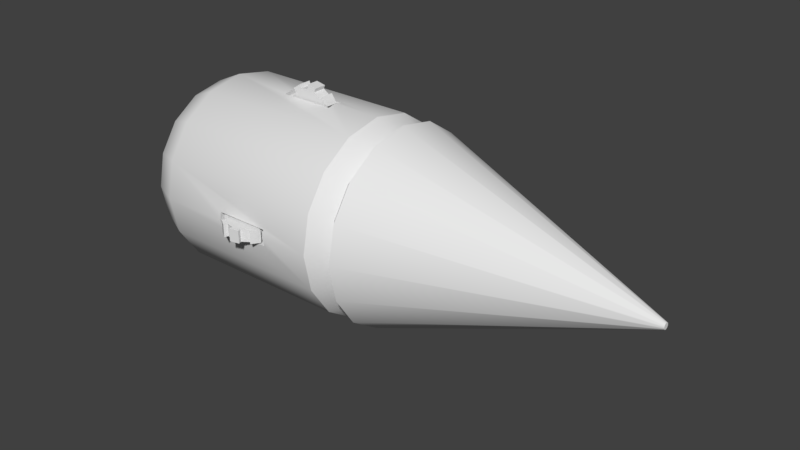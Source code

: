 # Source: Bore.blend  (saved by Blender 2.77.0; exported with 4.5.12 LTS)
import bpy
from mathutils import Matrix  # noqa: F401  (used for matrix-valued properties, if any)

bpy.ops.wm.read_factory_settings(use_empty=True)
scene = bpy.context.scene
scene.name = 'Scene'

# ---- collections
col_collection_1 = bpy.data.collections.new('Collection 1'); scene.collection.children.link(col_collection_1)

# ---- node groups
ng_auto_smooth = bpy.data.node_groups.new('Auto Smooth', 'GeometryNodeTree')
_s = ng_auto_smooth.interface.new_socket(name='Geometry', in_out='OUTPUT', socket_type='NodeSocketGeometry')
_s = ng_auto_smooth.interface.new_socket(name='Geometry', in_out='INPUT', socket_type='NodeSocketGeometry')
_s = ng_auto_smooth.interface.new_socket(name='Angle', in_out='INPUT', socket_type='NodeSocketFloat')
_s.subtype = 'ANGLE'
_s.min_value = 0.0
_s.max_value = 3.142
ng_auto_smooth.is_modifier = True
_N = ng_auto_smooth.nodes; _L = ng_auto_smooth.links
n0 = _N.new('NodeGroupOutput'); n0.name = 'Group Output'; n0.location = (480, -100)
n1 = _N.new('NodeGroupInput'); n1.name = 'Group Input'; n1.location = (-420, -300)
n2 = _N.new('NodeGroupInput'); n2.name = 'Group Input.001'; n2.location = (-60, -100)
n3 = _N.new('GeometryNodeSetShadeSmooth'); n3.name = 'Set Shade Smooth'; n3.location = (120, -100)
n3.domain = 'EDGE'
n4 = _N.new('GeometryNodeSetShadeSmooth'); n4.name = 'Set Shade Smooth.001'; n4.location = (300, -100)
n5 = _N.new('GeometryNodeInputMeshEdgeAngle'); n5.name = 'Edge Angle'; n5.location = (-420, -220)
n6 = _N.new('GeometryNodeInputEdgeSmooth'); n6.name = 'Is Edge Smooth'; n6.location = (-60, -160)
n7 = _N.new('GeometryNodeInputShadeSmooth'); n7.name = 'Is Face Smooth'; n7.location = (-240, -340)
n8 = _N.new('FunctionNodeBooleanMath'); n8.name = 'Boolean Math'; n8.location = (-60, -220)
n9 = _N.new('FunctionNodeCompare'); n9.name = 'Compare'; n9.location = (-240, -180)
n9.operation = 'LESS_EQUAL'
_L.new(n5.outputs[0], n9.inputs[0])
_L.new(n4.outputs[0], n0.inputs[0])
_L.new(n1.outputs[1], n9.inputs[1])
_L.new(n9.outputs[0], n8.inputs[0])
_L.new(n7.outputs[0], n8.inputs[1])
_L.new(n2.outputs[0], n3.inputs[0])
_L.new(n6.outputs[0], n3.inputs[1])
_L.new(n3.outputs[0], n4.inputs[0])
_L.new(n8.outputs[0], n3.inputs[2])
n0.is_active_output = True

# ---- world
world_world = bpy.data.worlds.new('World'); scene.world = world_world
world_world.color = (0.05088, 0.05088, 0.05088)
world_world.use_sun_shadow = False
world_world.sun_shadow_jitter_overblur = 0.0
world_world.cycles.sampling_method = 'MANUAL'

# ---- meshes
me_cube_001 = bpy.data.meshes.new('Cube.001')
me_cube_001.from_pydata([(1.357, -0.08448, 0.7567), (1.106, 0.04929, 0.7567), (1.106, 0.04929, 1.041), (1.376, -0.04929, 0.7567), (1.125, 0.08448, 0.7567), (1.125, 0.08448, 1.041), (1.376, 0.7567, 0.04929), (1.106, 1.041, -0.04929), (1.106, 0.7567, -0.04929), (1.357, 0.7567, 0.08448), (1.357, 0.08448, -0.7567), (1.106, -0.04929, -0.7567), (1.106, -0.04929, -1.041), (1.376, 0.04929, -0.7567), (1.125, -0.08448, -0.7567), (1.125, -0.08448, -1.041), (1.357, 0.08448, -0.8988), (1.376, 0.04929, -0.8988), (1.231, 0.0176, -1.041), (1.25, -0.0176, -1.041), (1.25, -1.041, 0.0176), (1.231, -1.041, -0.0176), (1.376, -0.8988, -0.04929), (1.357, -0.8988, -0.08448), (1.125, -1.041, 0.08448), (1.125, -0.7567, 0.08448), (1.376, -0.7567, -0.04929), (1.106, -1.041, 0.04929), (1.106, -0.7567, 0.04929), (1.357, -0.7567, -0.08448), (1.357, -0.08448, 0.8988), (1.376, -0.04929, 0.8988), (1.231, -0.0176, 1.041), (1.25, 0.0176, 1.041), (1.125, 0.7567, -0.08448), (1.125, 1.041, -0.08448), (1.357, 0.8988, 0.08448), (1.376, 0.8988, 0.04929), (1.231, 1.041, 0.0176), (1.25, 1.041, -0.0176)], [], [(32, 2, 1, 0, 30), (31, 30, 0, 3), (4, 3, 0, 1), (33, 5, 2, 32), (38, 7, 8, 9, 36), (14, 13, 10, 11), (19, 15, 12, 18), (7, 35, 34, 8), (39, 35, 7, 38), (34, 6, 9, 8), (18, 12, 11, 10, 16), (12, 15, 14, 11), (27, 24, 25, 28), (19, 17, 13, 14, 15), (17, 16, 10, 13), (19, 18, 16, 17), (20, 21, 23, 22), (22, 23, 29, 26), (21, 27, 28, 29, 23), (20, 22, 26, 25, 24), (20, 24, 27, 21), (25, 26, 29, 28), (33, 32, 30, 31), (33, 31, 3, 4, 5), (2, 5, 4, 1), (39, 37, 6, 34, 35), (37, 36, 9, 6), (39, 38, 36, 37)])
me_cube_001.polygons.foreach_set('use_smooth', [True] * 28)
me_cube_001.use_remesh_preserve_volume = False
me_cube_001.use_remesh_preserve_attributes = False
me_cube_001.use_mirror_vertex_groups = False
me_cube_001.update()
me_cylinder_001 = bpy.data.meshes.new('Cylinder.001')
me_cylinder_001.from_pydata([(1.096, 0.9955, 1.92e-07), (1.096, 0.9197, -0.381), (1.096, 0.7039, -0.7039), (1.096, 0.381, -0.9197), (1.096, -4.395e-08, -0.9955), (1.096, -0.381, -0.9197), (1.096, -0.7039, -0.7039), (1.096, -0.9197, -0.381), (1.096, -0.9955, 7.337e-08), (1.096, -0.9197, 0.381), (1.096, -0.7039, 0.7039), (1.096, -0.381, 0.9197), (1.096, 1.143e-08, 0.9955), (1.096, 0.381, 0.9197), (1.096, 0.7039, 0.7039), (1.096, 0.9197, 0.381), (3.773, 0.03148, 2.239e-07), (3.773, 0.02909, -0.01205), (3.773, 0.02226, -0.02226), (3.773, 0.01205, -0.02909), (3.773, 1.665e-08, -0.03148), (3.773, -0.01205, -0.02909), (3.773, -0.02226, -0.02226), (3.773, -0.02909, -0.01205), (3.773, -0.03148, 2.201e-07), (3.773, -0.02909, 0.01205), (3.773, -0.02226, 0.02226), (3.773, -0.01205, 0.02909), (3.773, 1.84e-08, 0.03148), (3.773, 0.01205, 0.02909), (3.773, 0.02226, 0.02226), (3.773, 0.02909, 0.01205)], [], [(3, 2, 18, 19), (0, 1, 2, 3, 4, 5, 6, 7, 8, 9, 10, 11, 12, 13, 14, 15), (17, 16, 31, 30, 29, 28, 27, 26, 25, 24, 23, 22, 21, 20, 19, 18), (11, 10, 26, 27), (4, 3, 19, 20), (12, 11, 27, 28), (5, 4, 20, 21), (13, 12, 28, 29), (6, 5, 21, 22), (14, 13, 29, 30), (7, 6, 22, 23), (15, 14, 30, 31), (8, 7, 23, 24), (1, 0, 16, 17), (0, 15, 31, 16), (9, 8, 24, 25), (2, 1, 17, 18), (10, 9, 25, 26)])
me_cylinder_001.polygons.foreach_set('use_smooth', [True] * 18)
me_cylinder_001.use_remesh_preserve_volume = False
me_cylinder_001.use_remesh_preserve_attributes = False
me_cylinder_001.use_mirror_vertex_groups = False
me_cylinder_001.update()
me_cylinder = bpy.data.meshes.new('Cylinder')
me_cylinder.from_pydata([(0.0, 0.06493, 1.099), (0.0, -0.06493, 1.099), (0.08433, 0.06493, 1.082), (0.08433, -0.06493, 1.082), (0.1558, 0.06493, 1.034), (0.1558, -0.06493, 1.034), (0.2036, 0.06493, 0.9626), (0.2036, -0.06493, 0.9626), (0.2204, 0.06493, 0.8782), (0.2204, -0.06493, 0.8782), (0.2036, 0.06493, 0.7939), (0.2036, -0.06493, 0.7939), (0.1558, 0.06493, 0.7224), (0.1558, -0.06493, 0.7224), (0.08433, 0.06493, 0.6746), (0.08433, -0.06493, 0.6746), (3.328e-08, 0.06493, 0.6579), (3.328e-08, -0.06493, 0.6579), (-0.08433, 0.06493, 0.6746), (-0.08433, -0.06493, 0.6746), (-0.1558, 0.06493, 0.7224), (-0.1558, -0.06493, 0.7224), (-0.2036, 0.06493, 0.7939), (-0.2036, -0.06493, 0.7939), (-0.2204, 0.06493, 0.8782), (-0.2204, -0.06493, 0.8782), (-0.2036, 0.06493, 0.9626), (-0.2036, -0.06493, 0.9626), (-0.1558, 0.06493, 1.034), (-0.1558, -0.06493, 1.034), (-0.08433, 0.06493, 1.082), (-0.08433, -0.06493, 1.082), (0.0, 0.06493, 1.139), (0.09967, 0.06493, 1.119), (0.09967, -0.06493, 1.119), (0.0, -0.06493, 1.139), (0.1842, -0.06493, 1.062), (0.1842, 0.06493, 1.062), (0.2406, 0.06493, 0.9779), (0.2406, -0.06493, 0.9779), (0.2604, -0.06493, 0.8782), (0.2604, 0.06493, 0.8782), (0.2406, 0.06493, 0.7786), (0.2406, -0.06493, 0.7786), (0.1842, -0.06493, 0.6941), (0.1842, 0.06493, 0.6941), (0.09967, 0.06493, 0.6376), (0.09967, -0.06493, 0.6376), (3.933e-08, -0.06493, 0.6178), (3.933e-08, 0.06493, 0.6178), (-0.09967, 0.06493, 0.6376), (-0.09967, -0.06493, 0.6376), (-0.1842, -0.06493, 0.6941), (-0.1842, 0.06493, 0.6941), (-0.2406, 0.06493, 0.7786), (-0.2406, -0.06493, 0.7786), (-0.2604, -0.06493, 0.8782), (-0.2604, 0.06493, 0.8782), (-0.2406, 0.06493, 0.9779), (-0.2406, -0.06493, 0.9779), (-0.1842, -0.06493, 1.062), (-0.1842, 0.06493, 1.062), (-0.09967, 0.06493, 1.119), (-0.09967, -0.06493, 1.119), (0.0, 0.06493, -1.099), (0.0, -0.06493, -1.099), (0.08433, 0.06493, -1.082), (0.08433, -0.06493, -1.082), (0.1558, 0.06493, -1.034), (0.1558, -0.06493, -1.034), (0.2036, 0.06493, -0.9626), (0.2036, -0.06493, -0.9626), (0.2204, 0.06493, -0.8782), (0.2204, -0.06493, -0.8782), (0.2036, 0.06493, -0.7939), (0.2036, -0.06493, -0.7939), (0.1558, 0.06493, -0.7224), (0.1558, -0.06493, -0.7224), (0.08433, 0.06493, -0.6746), (0.08433, -0.06493, -0.6746), (3.328e-08, 0.06493, -0.6579), (3.328e-08, -0.06493, -0.6579), (-0.08433, 0.06493, -0.6746), (-0.08433, -0.06493, -0.6746), (-0.1558, 0.06493, -0.7224), (-0.1558, -0.06493, -0.7224), (-0.2036, 0.06493, -0.7939), (-0.2036, -0.06493, -0.7939), (-0.2204, 0.06493, -0.8782), (-0.2204, -0.06493, -0.8782), (-0.2036, 0.06493, -0.9626), (-0.2036, -0.06493, -0.9626), (-0.1558, 0.06493, -1.034), (-0.1558, -0.06493, -1.034), (-0.08433, 0.06493, -1.082), (-0.08433, -0.06493, -1.082), (0.0, 0.06493, -1.139), (0.09967, 0.06493, -1.119), (0.09967, -0.06493, -1.119), (0.0, -0.06493, -1.139), (0.1842, -0.06493, -1.062), (0.1842, 0.06493, -1.062), (0.2406, 0.06493, -0.9779), (0.2406, -0.06493, -0.9779), (0.2604, -0.06493, -0.8782), (0.2604, 0.06493, -0.8782), (0.2406, 0.06493, -0.7786), (0.2406, -0.06493, -0.7786), (0.1842, -0.06493, -0.6941), (0.1842, 0.06493, -0.6941), (0.09967, 0.06493, -0.6376), (0.09967, -0.06493, -0.6376), (3.933e-08, -0.06493, -0.6178), (3.933e-08, 0.06493, -0.6178), (-0.09967, 0.06493, -0.6376), (-0.09967, -0.06493, -0.6376), (-0.1842, -0.06493, -0.6941), (-0.1842, 0.06493, -0.6941), (-0.2406, 0.06493, -0.7786), (-0.2406, -0.06493, -0.7786), (-0.2604, -0.06493, -0.8782), (-0.2604, 0.06493, -0.8782), (-0.2406, 0.06493, -0.9779), (-0.2406, -0.06493, -0.9779), (-0.1842, -0.06493, -1.062), (-0.1842, 0.06493, -1.062), (-0.09967, 0.06493, -1.119), (-0.09967, -0.06493, -1.119), (0.0, 1.099, -0.06493), (0.0, 1.099, 0.06493), (0.08433, 1.082, -0.06493), (0.08433, 1.082, 0.06493), (0.1558, 1.034, -0.06493), (0.1558, 1.034, 0.06493), (0.2036, 0.9626, -0.06493), (0.2036, 0.9626, 0.06493), (0.2204, 0.8782, -0.06493), (0.2204, 0.8782, 0.06493), (0.2036, 0.7939, -0.06493), (0.2036, 0.7939, 0.06493), (0.1558, 0.7224, -0.06493), (0.1558, 0.7224, 0.06493), (0.08433, 0.6746, -0.06493), (0.08433, 0.6746, 0.06493), (3.328e-08, 0.6579, -0.06493), (3.328e-08, 0.6579, 0.06493), (-0.08433, 0.6746, -0.06493), (-0.08433, 0.6746, 0.06493), (-0.1558, 0.7224, -0.06493), (-0.1558, 0.7224, 0.06493), (-0.2036, 0.7939, -0.06493), (-0.2036, 0.7939, 0.06493), (-0.2204, 0.8782, -0.06493), (-0.2204, 0.8782, 0.06493), (-0.2036, 0.9626, -0.06493), (-0.2036, 0.9626, 0.06493), (-0.1558, 1.034, -0.06493), (-0.1558, 1.034, 0.06493), (-0.08433, 1.082, -0.06493), (-0.08433, 1.082, 0.06493), (0.0, 1.139, -0.06493), (0.09967, 1.119, -0.06493), (0.09967, 1.119, 0.06493), (0.0, 1.139, 0.06493), (0.1842, 1.062, 0.06493), (0.1842, 1.062, -0.06493), (0.2406, 0.9779, -0.06493), (0.2406, 0.9779, 0.06493), (0.2604, 0.8782, 0.06493), (0.2604, 0.8782, -0.06493), (0.2406, 0.7786, -0.06493), (0.2406, 0.7786, 0.06493), (0.1842, 0.6941, 0.06493), (0.1842, 0.6941, -0.06493), (0.09967, 0.6376, -0.06493), (0.09967, 0.6376, 0.06493), (3.933e-08, 0.6178, 0.06493), (3.933e-08, 0.6178, -0.06493), (-0.09967, 0.6376, -0.06493), (-0.09967, 0.6376, 0.06493), (-0.1842, 0.6941, 0.06493), (-0.1842, 0.6941, -0.06493), (-0.2406, 0.7786, -0.06493), (-0.2406, 0.7786, 0.06493), (-0.2604, 0.8782, 0.06493), (-0.2604, 0.8782, -0.06493), (-0.2406, 0.9779, -0.06493), (-0.2406, 0.9779, 0.06493), (-0.1842, 1.062, 0.06493), (-0.1842, 1.062, -0.06493), (-0.09967, 1.119, -0.06493), (-0.09967, 1.119, 0.06493), (0.0, -1.099, -0.06493), (0.0, -1.099, 0.06493), (0.08433, -1.082, -0.06493), (0.08433, -1.082, 0.06493), (0.1558, -1.034, -0.06493), (0.1558, -1.034, 0.06493), (0.2036, -0.9626, -0.06493), (0.2036, -0.9626, 0.06493), (0.2204, -0.8782, -0.06493), (0.2204, -0.8782, 0.06493), (0.2036, -0.7939, -0.06493), (0.2036, -0.7939, 0.06493), (0.1558, -0.7224, -0.06493), (0.1558, -0.7224, 0.06493), (0.08433, -0.6746, -0.06493), (0.08433, -0.6746, 0.06493), (3.328e-08, -0.6579, -0.06493), (3.328e-08, -0.6579, 0.06493), (-0.08433, -0.6746, -0.06493), (-0.08433, -0.6746, 0.06493), (-0.1558, -0.7224, -0.06493), (-0.1558, -0.7224, 0.06493), (-0.2036, -0.7939, -0.06493), (-0.2036, -0.7939, 0.06493), (-0.2204, -0.8782, -0.06493), (-0.2204, -0.8782, 0.06493), (-0.2036, -0.9626, -0.06493), (-0.2036, -0.9626, 0.06493), (-0.1558, -1.034, -0.06493), (-0.1558, -1.034, 0.06493), (-0.08433, -1.082, -0.06493), (-0.08433, -1.082, 0.06493), (0.0, -1.139, -0.06493), (0.09967, -1.119, -0.06493), (0.09967, -1.119, 0.06493), (0.0, -1.139, 0.06493), (0.1842, -1.062, 0.06493), (0.1842, -1.062, -0.06493), (0.2406, -0.9779, -0.06493), (0.2406, -0.9779, 0.06493), (0.2604, -0.8782, 0.06493), (0.2604, -0.8782, -0.06493), (0.2406, -0.7786, -0.06493), (0.2406, -0.7786, 0.06493), (0.1842, -0.6941, 0.06493), (0.1842, -0.6941, -0.06493), (0.09967, -0.6376, -0.06493), (0.09967, -0.6376, 0.06493), (3.933e-08, -0.6178, 0.06493), (3.933e-08, -0.6178, -0.06493), (-0.09967, -0.6376, -0.06493), (-0.09967, -0.6376, 0.06493), (-0.1842, -0.6941, 0.06493), (-0.1842, -0.6941, -0.06493), (-0.2406, -0.7786, -0.06493), (-0.2406, -0.7786, 0.06493), (-0.2604, -0.8782, 0.06493), (-0.2604, -0.8782, -0.06493), (-0.2406, -0.9779, -0.06493), (-0.2406, -0.9779, 0.06493), (-0.1842, -1.062, 0.06493), (-0.1842, -1.062, -0.06493), (-0.09967, -1.119, -0.06493), (-0.09967, -1.119, 0.06493), (0.7971, 1.0, 1.607e-07), (1.0, 0.8797, 1.86e-07), (1.0, 0.8128, -0.3367), (0.7971, 0.9239, -0.3827), (-1.0, 1.0, 0.0), (-0.2808, 1.0, 6.431e-08), (-0.2808, 0.9836, -0.08242), (0.2808, 0.9836, -0.08242), (0.2808, 1.0, 1.145e-07), (-1.0, 0.9239, -0.3827), (0.7971, 0.9239, 0.3827), (1.0, 0.8128, 0.3367), (1.0, 0.6807, 1.503e-07), (1.0, 0.6289, -0.2605), (1.0, 0.6221, -0.6221), (0.7971, 0.7071, -0.7071), (-1.298, 0.7979, -0.3305), (-1.298, 0.8637, -1.412e-08), (-1.0, 0.9239, 0.3827), (0.2808, 0.9836, 0.08242), (-0.2808, 0.9836, 0.08242), (-1.0, 0.7071, -0.7071), (0.7971, 0.7071, 0.7071), (1.0, 0.6221, 0.6221), (1.0, 0.6289, 0.2605), (1.0, 0.4813, -0.4813), (1.096, 0.6807, 1.555e-07), (1.096, 0.6289, -0.2605), (1.0, 0.3367, -0.8128), (0.7971, 0.3827, -0.9239), (-1.298, 0.7979, 0.3305), (-1.298, 0.6107, -0.6107), (-1.585, 0.4343, -0.1799), (-1.585, 0.4701, -2.333e-08), (-1.0, 0.7071, 0.7071), (-1.0, 0.3827, -0.9239), (0.7971, 0.3827, 0.9239), (1.0, 0.3367, 0.8128), (1.0, 0.4813, 0.4813), (1.096, 0.6289, 0.2605), (1.0, 0.2605, -0.6289), (1.096, 0.4813, -0.4813), (1.096, 0.4813, 0.4813), (1.096, 0.2605, 0.6289), (1.096, 6.641e-09, 0.6807), (1.096, -0.2605, 0.6289), (1.096, -0.4813, 0.4813), (1.096, -0.6289, 0.2605), (1.096, -0.6807, 7.432e-08), (1.096, -0.6289, -0.2605), (1.096, -0.4813, -0.4813), (1.096, -0.2605, -0.6289), (1.096, -3.123e-08, -0.6807), (1.096, 0.2605, -0.6289), (1.0, -3.845e-08, -0.8797), (0.7971, -4.371e-08, -1.0), (-1.298, 0.6107, 0.6107), (-1.585, 0.4343, 0.1799), (-1.298, 0.3305, -0.7979), (-1.585, 0.3324, -0.3324), (-1.651, 0.1278, -0.05293), (-1.651, 0.1383, -4.086e-08), (-1.0, 0.3827, 0.9239), (0.2808, -4.371e-08, -1.0), (0.2808, 0.08242, -0.9836), (-0.2808, 0.08242, -0.9836), (-0.2808, -4.371e-08, -1.0), (-1.0, -4.371e-08, -1.0), (0.7971, 1.192e-08, 1.0), (1.0, 1.049e-08, 0.8797), (1.0, 0.2605, 0.6289), (1.0, -2.618e-08, -0.6807), (1.0, 1.169e-08, 0.6807), (1.0, -0.2605, 0.6289), (1.0, -0.4813, 0.4813), (1.0, -0.6289, 0.2605), (1.0, -0.6807, 6.912e-08), (1.0, -0.6289, -0.2605), (1.0, -0.4813, -0.4813), (1.0, -0.2605, -0.6289), (1.0, -0.3367, -0.8128), (0.7971, -0.3827, -0.9239), (-1.298, 0.3305, 0.7979), (-1.585, 0.3324, 0.3324), (-1.651, 0.1278, 0.05293), (-1.298, -4.526e-08, -0.8637), (-1.585, 0.1799, -0.4343), (-1.651, 0.09779, -0.09779), (-1.651, 0.05293, -0.1278), (-1.651, -6.525e-09, -0.1383), (-1.651, -0.05293, -0.1278), (-1.651, -0.09779, -0.09779), (-1.651, -0.1278, -0.05293), (-1.651, -0.1383, -5.734e-08), (-1.651, -0.1278, 0.05293), (-1.651, -0.09779, 0.09779), (-1.651, -0.05293, 0.1278), (-1.651, 1.17e-09, 0.1383), (-1.651, 0.05293, 0.1278), (-1.651, 0.09779, 0.09779), (-1.0, 1.192e-08, 1.0), (-0.2808, 1.192e-08, 1.0), (-0.2808, 0.08242, 0.9836), (0.2808, 0.08242, 0.9836), (0.2808, 1.192e-08, 1.0), (-0.2808, -0.08242, -0.9836), (0.2808, -0.08242, -0.9836), (-1.0, -0.3827, -0.9239), (0.7971, -0.3827, 0.9239), (1.0, -0.3367, 0.8128), (1.0, -0.6221, 0.6221), (1.0, -0.8128, 0.3367), (1.0, -0.8797, 8.111e-08), (1.0, -0.8128, -0.3367), (1.0, -0.6221, -0.6221), (0.7971, -0.7071, -0.7071), (-1.298, 2.792e-09, 0.8637), (-1.585, 0.1799, 0.4343), (-1.298, -0.3305, -0.7979), (-1.585, -3.302e-08, -0.4701), (-1.585, -0.1799, -0.4343), (-1.585, -0.3324, -0.3324), (-1.585, -0.4343, -0.1799), (-1.585, -0.4701, -7.938e-08), (-1.585, -0.4343, 0.1799), (-1.585, -0.3324, 0.3324), (-1.585, -0.1799, 0.4343), (-1.585, -6.867e-09, 0.4701), (-1.0, -0.3827, 0.9239), (0.2808, -0.08242, 0.9836), (-0.2808, -0.08242, 0.9836), (-1.0, -0.7071, -0.7071), (0.7971, -0.7071, 0.7071), (0.7971, -0.9239, 0.3827), (0.7971, -1.0, 4.146e-08), (0.7971, -0.9239, -0.3827), (-1.298, -0.3305, 0.7979), (-1.298, -0.6107, -0.6107), (-1.298, -0.7979, -0.3305), (-1.298, -0.8637, -1.171e-07), (-1.298, -0.7979, 0.3305), (-1.298, -0.6107, 0.6107), (-1.0, -0.7071, 0.7071), (-1.0, -0.9239, -0.3827), (-1.0, -0.9239, 0.3827), (-1.0, -1.0, -1.192e-07), (-0.2808, -1.0, -5.49e-08), (-0.2808, -0.9836, 0.08242), (0.2808, -0.9836, 0.08242), (0.2808, -1.0, -4.701e-09), (0.2808, -0.9836, -0.08242), (-0.2808, -0.9836, -0.08242), (-0.2808, -0.08242, 0.7491), (-0.2808, 0.08242, 0.7491), (0.2808, -0.08242, 0.7491), (0.2808, 0.08242, 0.7491), (-0.2808, -0.08242, -0.7491), (-0.2808, 0.08242, -0.7491), (0.2808, -0.08242, -0.7491), (0.2808, 0.08242, -0.7491), (-0.2808, 0.7491, 0.08242), (-0.2808, 0.7491, -0.08242), (0.2808, 0.7491, 0.08242), (0.2808, 0.7491, -0.08242), (-0.2808, -0.7491, 0.08242), (-0.2808, -0.7491, -0.08242), (0.2808, -0.7491, 0.08242), (0.2808, -0.7491, -0.08242)], [], [(20, 21, 52, 53), (2, 3, 5, 4), (3, 2, 33, 34), (6, 7, 9, 8), (30, 28, 61, 62), (10, 11, 13, 12), (0, 1, 35, 32), (14, 15, 17, 16), (28, 29, 60, 61), (18, 19, 21, 20), (11, 10, 42, 43), (22, 23, 25, 24), (1, 3, 34, 35), (26, 27, 29, 28), (3, 1, 31, 29, 27, 25, 23, 21, 19, 17, 15, 13, 11, 9, 7, 5), (9, 11, 43, 40), (30, 31, 1, 0), (0, 2, 4, 6, 8, 10, 12, 14, 16, 18, 20, 22, 24, 26, 28, 30), (32, 35, 34, 33), (37, 36, 39, 38), (41, 40, 43, 42), (45, 44, 47, 46), (49, 48, 51, 50), (53, 52, 55, 54), (57, 56, 59, 58), (61, 60, 63, 62), (29, 31, 63, 60), (22, 20, 53, 54), (12, 13, 44, 45), (31, 30, 62, 63), (21, 23, 55, 52), (14, 12, 45, 46), (4, 5, 36, 37), (23, 22, 54, 55), (13, 15, 47, 44), (6, 4, 37, 38), (15, 14, 46, 47), (5, 7, 39, 36), (7, 6, 38, 39), (24, 25, 56, 57), (26, 24, 57, 58), (16, 17, 48, 49), (25, 27, 59, 56), (18, 16, 49, 50), (8, 9, 40, 41), (27, 26, 58, 59), (17, 19, 51, 48), (10, 8, 41, 42), (2, 0, 32, 33), (19, 18, 50, 51), (84, 117, 116, 85), (66, 68, 69, 67), (67, 98, 97, 66), (70, 72, 73, 71), (94, 126, 125, 92), (74, 76, 77, 75), (64, 96, 99, 65), (78, 80, 81, 79), (92, 125, 124, 93), (82, 84, 85, 83), (75, 107, 106, 74), (86, 88, 89, 87), (65, 99, 98, 67), (90, 92, 93, 91), (67, 69, 71, 73, 75, 77, 79, 81, 83, 85, 87, 89, 91, 93, 95, 65), (73, 104, 107, 75), (94, 64, 65, 95), (64, 94, 92, 90, 88, 86, 84, 82, 80, 78, 76, 74, 72, 70, 68, 66), (96, 97, 98, 99), (101, 102, 103, 100), (105, 106, 107, 104), (109, 110, 111, 108), (113, 114, 115, 112), (117, 118, 119, 116), (121, 122, 123, 120), (125, 126, 127, 124), (93, 124, 127, 95), (86, 118, 117, 84), (76, 109, 108, 77), (95, 127, 126, 94), (85, 116, 119, 87), (78, 110, 109, 76), (68, 101, 100, 69), (87, 119, 118, 86), (77, 108, 111, 79), (70, 102, 101, 68), (79, 111, 110, 78), (69, 100, 103, 71), (71, 103, 102, 70), (88, 121, 120, 89), (90, 122, 121, 88), (80, 113, 112, 81), (89, 120, 123, 91), (82, 114, 113, 80), (72, 105, 104, 73), (91, 123, 122, 90), (81, 112, 115, 83), (74, 106, 105, 72), (66, 97, 96, 64), (83, 115, 114, 82), (148, 149, 180, 181), (130, 131, 133, 132), (131, 130, 161, 162), (134, 135, 137, 136), (158, 156, 189, 190), (138, 139, 141, 140), (128, 129, 163, 160), (142, 143, 145, 144), (156, 157, 188, 189), (146, 147, 149, 148), (139, 138, 170, 171), (150, 151, 153, 152), (129, 131, 162, 163), (154, 155, 157, 156), (131, 129, 159, 157, 155, 153, 151, 149, 147, 145, 143, 141, 139, 137, 135, 133), (137, 139, 171, 168), (158, 159, 129, 128), (128, 130, 132, 134, 136, 138, 140, 142, 144, 146, 148, 150, 152, 154, 156, 158), (160, 163, 162, 161), (165, 164, 167, 166), (169, 168, 171, 170), (173, 172, 175, 174), (177, 176, 179, 178), (181, 180, 183, 182), (185, 184, 187, 186), (189, 188, 191, 190), (157, 159, 191, 188), (150, 148, 181, 182), (140, 141, 172, 173), (159, 158, 190, 191), (149, 151, 183, 180), (142, 140, 173, 174), (132, 133, 164, 165), (151, 150, 182, 183), (141, 143, 175, 172), (134, 132, 165, 166), (143, 142, 174, 175), (133, 135, 167, 164), (135, 134, 166, 167), (152, 153, 184, 185), (154, 152, 185, 186), (144, 145, 176, 177), (153, 155, 187, 184), (146, 144, 177, 178), (136, 137, 168, 169), (155, 154, 186, 187), (145, 147, 179, 176), (138, 136, 169, 170), (130, 128, 160, 161), (147, 146, 178, 179), (212, 245, 244, 213), (194, 196, 197, 195), (195, 226, 225, 194), (198, 200, 201, 199), (222, 254, 253, 220), (202, 204, 205, 203), (192, 224, 227, 193), (206, 208, 209, 207), (220, 253, 252, 221), (210, 212, 213, 211), (203, 235, 234, 202), (214, 216, 217, 215), (193, 227, 226, 195), (218, 220, 221, 219), (195, 197, 199, 201, 203, 205, 207, 209, 211, 213, 215, 217, 219, 221, 223, 193), (201, 232, 235, 203), (222, 192, 193, 223), (192, 222, 220, 218, 216, 214, 212, 210, 208, 206, 204, 202, 200, 198, 196, 194), (224, 225, 226, 227), (229, 230, 231, 228), (233, 234, 235, 232), (237, 238, 239, 236), (241, 242, 243, 240), (245, 246, 247, 244), (249, 250, 251, 248), (253, 254, 255, 252), (221, 252, 255, 223), (214, 246, 245, 212), (204, 237, 236, 205), (223, 255, 254, 222), (213, 244, 247, 215), (206, 238, 237, 204), (196, 229, 228, 197), (215, 247, 246, 214), (205, 236, 239, 207), (198, 230, 229, 196), (207, 239, 238, 206), (197, 228, 231, 199), (199, 231, 230, 198), (216, 249, 248, 217), (218, 250, 249, 216), (208, 241, 240, 209), (217, 248, 251, 219), (210, 242, 241, 208), (200, 233, 232, 201), (219, 251, 250, 218), (209, 240, 243, 211), (202, 234, 233, 200), (194, 225, 224, 192), (211, 243, 242, 210), (256, 257, 258, 259), (260, 261, 262, 263, 264, 256, 259, 265), (266, 267, 257, 256), (258, 257, 268, 269), (259, 258, 270, 271), (260, 265, 272, 273), (274, 266, 256, 264, 275, 276, 261, 260), (265, 259, 271, 277), (278, 279, 267, 266), (257, 267, 280, 268), (270, 258, 269, 281), (269, 268, 282, 283), (271, 270, 284, 285), (274, 260, 273, 286), (265, 277, 287, 272), (273, 272, 288, 289), (290, 278, 266, 274), (277, 271, 285, 291), (292, 293, 279, 278), (267, 279, 294, 280), (268, 280, 295, 282), (284, 270, 281, 296), (281, 269, 283, 297), (283, 282, 295, 298, 299, 300, 301, 302, 303, 304, 305, 306, 307, 308, 309, 297), (285, 284, 310, 311), (290, 274, 286, 312), (286, 273, 289, 313), (277, 291, 314, 287), (272, 287, 315, 288), (289, 288, 316, 317), (318, 292, 278, 290), (291, 285, 311, 319, 320, 321, 322, 323), (324, 325, 293, 292), (279, 293, 326, 294), (280, 294, 298, 295), (310, 284, 296, 327), (296, 281, 297, 309), (294, 326, 299, 298), (326, 328, 300, 299), (328, 329, 301, 300), (329, 330, 302, 301), (330, 331, 303, 302), (331, 332, 304, 303), (332, 333, 305, 304), (333, 334, 306, 305), (334, 335, 307, 306), (335, 327, 308, 307), (327, 296, 309, 308), (311, 310, 336, 337), (318, 290, 312, 338), (312, 286, 313, 339), (313, 289, 317, 340), (291, 323, 341, 314), (287, 314, 342, 315), (288, 315, 343, 316), (317, 316, 343, 344, 345, 346, 347, 348, 349, 350, 351, 352, 353, 354, 355, 340), (356, 357, 358, 359, 360, 324, 292, 318), (323, 322, 361, 362, 319, 311, 337, 363), (364, 365, 325, 324), (293, 325, 328, 326), (336, 310, 327, 335), (325, 365, 329, 328), (365, 366, 330, 329), (366, 367, 331, 330), (367, 368, 332, 331), (368, 369, 333, 332), (369, 370, 334, 333), (370, 336, 335, 334), (337, 336, 370, 371), (356, 318, 338, 372), (338, 312, 339, 373), (339, 313, 340, 355), (323, 363, 374, 341), (314, 341, 375, 342), (315, 342, 344, 343), (342, 375, 345, 344), (375, 376, 346, 345), (376, 377, 347, 346), (377, 378, 348, 347), (378, 379, 349, 348), (379, 380, 350, 349), (380, 381, 351, 350), (381, 382, 352, 351), (382, 383, 353, 352), (383, 373, 354, 353), (373, 339, 355, 354), (384, 364, 324, 360, 385, 386, 357, 356), (363, 337, 371, 387), (388, 366, 365, 364), (389, 367, 366, 388), (390, 368, 367, 389), (391, 369, 368, 390), (371, 370, 369, 391), (384, 356, 372, 392), (372, 338, 373, 383), (363, 387, 393, 374), (341, 374, 376, 375), (374, 393, 377, 376), (393, 394, 378, 377), (394, 395, 379, 378), (395, 396, 380, 379), (396, 397, 381, 380), (397, 392, 382, 381), (392, 372, 383, 382), (398, 388, 364, 384), (387, 371, 391, 399), (400, 389, 388, 398), (401, 402, 403, 404, 405, 390, 389, 400), (399, 391, 390, 405, 406, 407, 402, 401), (398, 384, 392, 397), (387, 399, 394, 393), (399, 401, 395, 394), (401, 400, 396, 395), (400, 398, 397, 396), (408, 409, 358, 357, 386), (410, 411, 409, 408), (386, 385, 410, 408), (359, 358, 409, 411), (385, 360, 359, 411, 410), (412, 361, 322, 321, 413), (362, 361, 412, 414), (414, 412, 413, 415), (321, 320, 415, 413), (320, 319, 362, 414, 415), (416, 417, 262, 261, 276), (418, 419, 417, 416), (276, 275, 418, 416), (263, 262, 417, 419), (275, 264, 263, 419, 418), (420, 403, 402, 407, 421), (404, 403, 420, 422), (422, 420, 421, 423), (407, 406, 423, 421), (406, 405, 404, 422, 423)])
me_cylinder.polygons.foreach_set('use_smooth', [0, 0, 0, 0, 0, 0, 0, 0, 0, 0, 0, 0, 0, 0, 0, 0, 0, 0, 0, 0, 0, 0, 0, 0, 0, 0, 0, 0, 0, 0, 0, 0, 0, 0, 0, 0, 0, 0, 0, 0, 0, 0, 0, 0, 0, 0, 0, 0, 0, 0, 0, 0, 0, 0, 0, 0, 0, 0, 0, 0, 0, 0, 0, 0, 0, 0, 0, 0, 0, 0, 0, 0, 0, 0, 0, 0, 0, 0, 0, 0, 0, 0, 0, 0, 0, 0, 0, 0, 0, 0, 0, 0, 0, 0, 0, 0, 0, 0, 0, 0, 0, 0, 0, 0, 0, 0, 0, 0, 0, 0, 0, 0, 0, 0, 0, 0, 0, 0, 0, 0, 0, 0, 0, 0, 0, 0, 0, 0, 0, 0, 0, 0, 0, 0, 0, 0, 0, 0, 0, 0, 0, 0, 0, 0, 0, 0, 0, 0, 0, 0, 0, 0, 0, 0, 0, 0, 0, 0, 0, 0, 0, 0, 0, 0, 0, 0, 0, 0, 0, 0, 0, 0, 0, 0, 0, 0, 0, 0, 0, 0, 0, 0, 0, 0, 0, 0, 0, 0, 0, 0, 0, 0, 0, 0, 0, 0, 0, 0, 0, 0, 1, 1, 1, 1, 1, 1, 1, 1, 1, 1, 1, 1, 1, 1, 1, 1, 1, 1, 1, 1, 1, 1, 1, 1, 1, 1, 1, 1, 1, 1, 1, 1, 1, 1, 1, 1, 1, 1, 1, 1, 1, 1, 1, 1, 1, 1, 1, 1, 1, 1, 1, 1, 1, 1, 1, 1, 1, 1, 1, 1, 1, 1, 1, 1, 1, 1, 1, 1, 1, 1, 1, 1, 1, 1, 1, 1, 1, 1, 1, 1, 1, 1, 1, 1, 1, 1, 1, 1, 1, 1, 1, 1, 1, 1, 1, 1, 1, 1, 1, 1, 1, 1, 1, 1, 1, 1, 1, 1, 1, 1, 1, 1, 1, 1, 0, 0, 0, 0, 0, 0, 0, 0, 0, 0, 0, 0, 0, 0, 0, 0, 0, 0, 0, 0])
me_cylinder.use_remesh_preserve_volume = False
me_cylinder.use_remesh_preserve_attributes = False
me_cylinder.use_mirror_vertex_groups = False
me_cylinder.update()

# ---- objects
ob_empty = bpy.data.objects.new('Empty', None)
ob_spikes = bpy.data.objects.new('Spikes', me_cube_001)
ob_head = bpy.data.objects.new('Head', me_cylinder_001)
ob_main = bpy.data.objects.new('Main', me_cylinder)

# ---- transforms, parenting, visibility, modifiers, constraints
ob_empty.location = (0.0, 0.0, 0.0)
ob_empty.rotation_euler = (0.1064, -0.0, 0.0)
ob_empty.scale = (0.9303, 0.9303, 0.9303)
ob_empty.empty_image_offset = (0.0, 0.0)
ob_empty.lineart.crease_threshold = 0.0
ob_spikes.location = (0.0, 0.0, 0.0)
ob_spikes.hide_render = True
ob_spikes.lineart.crease_threshold = 0.0
_m = ob_spikes.modifiers.new('Array', 'ARRAY')
_m.count = 45
_m.constant_offset_displace = (0.0, 0.0, 0.0)
_m.use_object_offset = True
_m.offset_object = ob_empty
_m = ob_spikes.modifiers.new('Auto Smooth', 'NODES')
_m.node_group = ng_auto_smooth
_gi = [s.identifier for s in ng_auto_smooth.interface.items_tree if s.item_type == 'SOCKET' and s.in_out == 'INPUT']
_m[_gi[1]] = 0.5236  # Angle
ob_head.location = (0.0, 0.0, 0.0)
ob_head.lineart.crease_threshold = 0.0
_m = ob_head.modifiers.new('Auto Smooth', 'NODES')
_m.node_group = ng_auto_smooth
_gi = [s.identifier for s in ng_auto_smooth.interface.items_tree if s.item_type == 'SOCKET' and s.in_out == 'INPUT']
_m[_gi[1]] = 0.5236  # Angle
ob_main.location = (0.0, 0.0, 0.0)
ob_main.lineart.crease_threshold = 0.0
_m = ob_main.modifiers.new('Auto Smooth', 'NODES')
_m.node_group = ng_auto_smooth
_gi = [s.identifier for s in ng_auto_smooth.interface.items_tree if s.item_type == 'SOCKET' and s.in_out == 'INPUT']
_m[_gi[1]] = 0.5236  # Angle

# ---- collection membership
col_collection_1.objects.link(ob_empty)
col_collection_1.objects.link(ob_spikes)
col_collection_1.objects.link(ob_head)
col_collection_1.objects.link(ob_main)

# ---- scene / render settings (as saved in the file)
scene.frame_start = 1; scene.frame_end = 250; scene.frame_set(1)
scene.render.engine = 'BLENDER_EEVEE_NEXT'
scene.render.resolution_percentage = 50
scene.render.dither_intensity = 0.0
scene.cycles.use_denoising = False
scene.cycles.samples = 128
scene.cycles.sampling_pattern = 'TABULATED_SOBOL'
scene.cycles.light_sampling_threshold = 0.0
scene.cycles.use_adaptive_sampling = False
scene.cycles.use_light_tree = False
scene.cycles.blur_glossy = 0.0
scene.cycles.sample_clamp_indirect = 0.0
scene.view_settings.view_transform = 'Standard'
bpy.context.view_layer.update()

# ---- added for rendering (the .blend has no active camera and no usable light): camera, sun
cam_auto = bpy.data.cameras.new('AutoCamera')
cam_auto.lens = 50.0
cam_auto.sensor_width = 36.0
cam_auto.clip_end = 1000.0
ob_auto_camera = bpy.data.objects.new('AutoCamera', cam_auto)
scene.collection.objects.link(ob_auto_camera)
ob_auto_camera.location = (6.89725, -7.00328, 4.66885)
ob_auto_camera.rotation_euler = (1.09748, -7.21219e-08, 0.694738)
scene.camera = ob_auto_camera
light_auto_sun = bpy.data.lights.new('AutoSun', 'SUN')
light_auto_sun.energy = 3.0
light_auto_sun.angle = 0.0523599
ob_auto_sun = bpy.data.objects.new('AutoSun', light_auto_sun)
scene.collection.objects.link(ob_auto_sun)
ob_auto_sun.rotation_euler = (0.872665, 0.174533, 0.523599)
bpy.context.view_layer.update()
